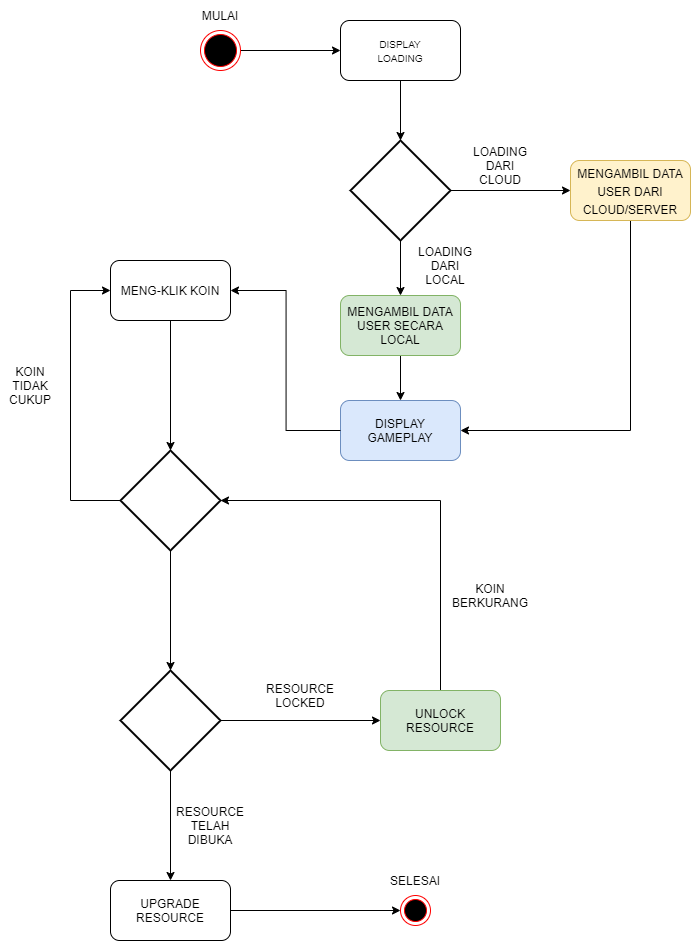

The diagram above was exported from draw.io. Its source (the exported page's mxGraphModel, read from the mxfile embedded in the PNG):
<mxGraphModel dx="1483" dy="816" grid="1" gridSize="10" guides="1" tooltips="1" connect="1" arrows="1" fold="1" page="1" pageScale="1" pageWidth="850" pageHeight="1100" math="0" shadow="0">
  <root>
    <mxCell id="0" />
    <mxCell id="1" parent="0" />
    <mxCell id="mDMoKxyjYxbjLZo-KeCZ-38" style="edgeStyle=orthogonalEdgeStyle;rounded=0;orthogonalLoop=1;jettySize=auto;html=1;entryX=0;entryY=0.5;entryDx=0;entryDy=0;fontSize=12;" edge="1" parent="1" source="mDMoKxyjYxbjLZo-KeCZ-1" target="mDMoKxyjYxbjLZo-KeCZ-4">
      <mxGeometry relative="1" as="geometry" />
    </mxCell>
    <mxCell id="mDMoKxyjYxbjLZo-KeCZ-1" value="" style="ellipse;html=1;shape=endState;fillColor=#000000;strokeColor=#ff0000;" vertex="1" parent="1">
      <mxGeometry x="290" y="90" width="40" height="40" as="geometry" />
    </mxCell>
    <mxCell id="mDMoKxyjYxbjLZo-KeCZ-2" value="MULAI" style="text;html=1;strokeColor=none;fillColor=none;align=center;verticalAlign=middle;whiteSpace=wrap;rounded=0;" vertex="1" parent="1">
      <mxGeometry x="280" y="60" width="60" height="30" as="geometry" />
    </mxCell>
    <mxCell id="mDMoKxyjYxbjLZo-KeCZ-37" style="edgeStyle=orthogonalEdgeStyle;rounded=0;orthogonalLoop=1;jettySize=auto;html=1;entryX=0.5;entryY=0;entryDx=0;entryDy=0;entryPerimeter=0;fontSize=12;" edge="1" parent="1" source="mDMoKxyjYxbjLZo-KeCZ-4" target="mDMoKxyjYxbjLZo-KeCZ-5">
      <mxGeometry relative="1" as="geometry" />
    </mxCell>
    <mxCell id="mDMoKxyjYxbjLZo-KeCZ-4" value="&lt;font size=&quot;1&quot;&gt;DISPLAY&lt;br&gt;LOADING&lt;br&gt;&lt;/font&gt;" style="rounded=1;whiteSpace=wrap;html=1;" vertex="1" parent="1">
      <mxGeometry x="430" y="80" width="120" height="60" as="geometry" />
    </mxCell>
    <mxCell id="mDMoKxyjYxbjLZo-KeCZ-34" style="edgeStyle=orthogonalEdgeStyle;rounded=0;orthogonalLoop=1;jettySize=auto;html=1;entryX=0.5;entryY=0;entryDx=0;entryDy=0;fontSize=12;" edge="1" parent="1" source="mDMoKxyjYxbjLZo-KeCZ-5" target="mDMoKxyjYxbjLZo-KeCZ-21">
      <mxGeometry relative="1" as="geometry" />
    </mxCell>
    <mxCell id="mDMoKxyjYxbjLZo-KeCZ-36" style="edgeStyle=orthogonalEdgeStyle;rounded=0;orthogonalLoop=1;jettySize=auto;html=1;entryX=0;entryY=0.5;entryDx=0;entryDy=0;fontSize=12;" edge="1" parent="1" source="mDMoKxyjYxbjLZo-KeCZ-5" target="mDMoKxyjYxbjLZo-KeCZ-14">
      <mxGeometry relative="1" as="geometry" />
    </mxCell>
    <mxCell id="mDMoKxyjYxbjLZo-KeCZ-5" value="" style="strokeWidth=2;html=1;shape=mxgraph.flowchart.decision;whiteSpace=wrap;fontSize=15;" vertex="1" parent="1">
      <mxGeometry x="440" y="200" width="100" height="100" as="geometry" />
    </mxCell>
    <mxCell id="mDMoKxyjYxbjLZo-KeCZ-44" style="edgeStyle=orthogonalEdgeStyle;rounded=0;orthogonalLoop=1;jettySize=auto;html=1;fontSize=12;entryX=1;entryY=0.5;entryDx=0;entryDy=0;" edge="1" parent="1" source="mDMoKxyjYxbjLZo-KeCZ-14" target="mDMoKxyjYxbjLZo-KeCZ-24">
      <mxGeometry relative="1" as="geometry">
        <mxPoint x="570" y="500" as="targetPoint" />
        <Array as="points">
          <mxPoint x="720" y="490" />
        </Array>
      </mxGeometry>
    </mxCell>
    <mxCell id="mDMoKxyjYxbjLZo-KeCZ-14" value="&lt;font style=&quot;font-size: 12px&quot;&gt;MENGAMBIL DATA USER DARI CLOUD/SERVER&lt;/font&gt;" style="rounded=1;whiteSpace=wrap;html=1;fontSize=15;fillColor=#fff2cc;strokeColor=#d6b656;" vertex="1" parent="1">
      <mxGeometry x="660" y="220" width="120" height="60" as="geometry" />
    </mxCell>
    <mxCell id="mDMoKxyjYxbjLZo-KeCZ-18" value="LOADING&lt;br&gt;DARI&lt;br&gt;CLOUD" style="text;html=1;strokeColor=none;fillColor=none;align=center;verticalAlign=middle;whiteSpace=wrap;rounded=0;fontSize=12;" vertex="1" parent="1">
      <mxGeometry x="560" y="210" width="60" height="30" as="geometry" />
    </mxCell>
    <mxCell id="mDMoKxyjYxbjLZo-KeCZ-35" style="edgeStyle=orthogonalEdgeStyle;rounded=0;orthogonalLoop=1;jettySize=auto;html=1;entryX=0.5;entryY=0;entryDx=0;entryDy=0;fontSize=12;" edge="1" parent="1" source="mDMoKxyjYxbjLZo-KeCZ-21" target="mDMoKxyjYxbjLZo-KeCZ-24">
      <mxGeometry relative="1" as="geometry" />
    </mxCell>
    <mxCell id="mDMoKxyjYxbjLZo-KeCZ-21" value="MENGAMBIL DATA USER SECARA LOCAL" style="rounded=1;whiteSpace=wrap;html=1;fontSize=12;fillColor=#d5e8d4;strokeColor=#82b366;" vertex="1" parent="1">
      <mxGeometry x="430" y="355" width="120" height="60" as="geometry" />
    </mxCell>
    <mxCell id="mDMoKxyjYxbjLZo-KeCZ-22" value="LOADING DARI LOCAL" style="text;html=1;strokeColor=none;fillColor=none;align=center;verticalAlign=middle;whiteSpace=wrap;rounded=0;fontSize=12;" vertex="1" parent="1">
      <mxGeometry x="505" y="310" width="60" height="30" as="geometry" />
    </mxCell>
    <mxCell id="mDMoKxyjYxbjLZo-KeCZ-24" value="DISPLAY&lt;br&gt;GAMEPLAY" style="rounded=1;whiteSpace=wrap;html=1;fontSize=12;fillColor=#dae8fc;strokeColor=#6c8ebf;" vertex="1" parent="1">
      <mxGeometry x="430" y="460" width="120" height="60" as="geometry" />
    </mxCell>
    <mxCell id="mDMoKxyjYxbjLZo-KeCZ-45" style="edgeStyle=orthogonalEdgeStyle;rounded=0;orthogonalLoop=1;jettySize=auto;html=1;entryX=0.5;entryY=0;entryDx=0;entryDy=0;entryPerimeter=0;fontSize=12;" edge="1" parent="1" source="mDMoKxyjYxbjLZo-KeCZ-26" target="mDMoKxyjYxbjLZo-KeCZ-39">
      <mxGeometry relative="1" as="geometry" />
    </mxCell>
    <mxCell id="mDMoKxyjYxbjLZo-KeCZ-26" value="MENG-KLIK KOIN" style="rounded=1;whiteSpace=wrap;html=1;fontSize=12;" vertex="1" parent="1">
      <mxGeometry x="200" y="320" width="120" height="60" as="geometry" />
    </mxCell>
    <mxCell id="mDMoKxyjYxbjLZo-KeCZ-32" value="" style="edgeStyle=elbowEdgeStyle;elbow=horizontal;endArrow=classic;html=1;rounded=0;fontSize=12;entryX=1;entryY=0.5;entryDx=0;entryDy=0;exitX=0;exitY=0.5;exitDx=0;exitDy=0;" edge="1" parent="1" source="mDMoKxyjYxbjLZo-KeCZ-24" target="mDMoKxyjYxbjLZo-KeCZ-26">
      <mxGeometry width="50" height="50" relative="1" as="geometry">
        <mxPoint x="420" y="580" as="sourcePoint" />
        <mxPoint x="140" y="430" as="targetPoint" />
      </mxGeometry>
    </mxCell>
    <mxCell id="mDMoKxyjYxbjLZo-KeCZ-46" style="edgeStyle=orthogonalEdgeStyle;rounded=0;orthogonalLoop=1;jettySize=auto;html=1;entryX=0;entryY=0.5;entryDx=0;entryDy=0;fontSize=12;exitX=0;exitY=0.5;exitDx=0;exitDy=0;exitPerimeter=0;" edge="1" parent="1" source="mDMoKxyjYxbjLZo-KeCZ-39" target="mDMoKxyjYxbjLZo-KeCZ-26">
      <mxGeometry relative="1" as="geometry">
        <Array as="points">
          <mxPoint x="160" y="560" />
          <mxPoint x="160" y="350" />
        </Array>
      </mxGeometry>
    </mxCell>
    <mxCell id="mDMoKxyjYxbjLZo-KeCZ-49" style="edgeStyle=orthogonalEdgeStyle;rounded=0;orthogonalLoop=1;jettySize=auto;html=1;entryX=0.5;entryY=0;entryDx=0;entryDy=0;entryPerimeter=0;fontSize=12;" edge="1" parent="1" source="mDMoKxyjYxbjLZo-KeCZ-39" target="mDMoKxyjYxbjLZo-KeCZ-48">
      <mxGeometry relative="1" as="geometry" />
    </mxCell>
    <mxCell id="mDMoKxyjYxbjLZo-KeCZ-39" value="" style="strokeWidth=2;html=1;shape=mxgraph.flowchart.decision;whiteSpace=wrap;fontSize=12;" vertex="1" parent="1">
      <mxGeometry x="210" y="510" width="100" height="100" as="geometry" />
    </mxCell>
    <mxCell id="mDMoKxyjYxbjLZo-KeCZ-47" value="KOIN&lt;br&gt;TIDAK&lt;br&gt;CUKUP&lt;br&gt;" style="text;html=1;align=center;verticalAlign=middle;whiteSpace=wrap;rounded=0;fontSize=12;" vertex="1" parent="1">
      <mxGeometry x="90" y="430" width="60" height="30" as="geometry" />
    </mxCell>
    <mxCell id="mDMoKxyjYxbjLZo-KeCZ-53" style="edgeStyle=orthogonalEdgeStyle;rounded=0;orthogonalLoop=1;jettySize=auto;html=1;entryX=0;entryY=0.5;entryDx=0;entryDy=0;fontSize=12;" edge="1" parent="1" source="mDMoKxyjYxbjLZo-KeCZ-48" target="mDMoKxyjYxbjLZo-KeCZ-51">
      <mxGeometry relative="1" as="geometry" />
    </mxCell>
    <mxCell id="mDMoKxyjYxbjLZo-KeCZ-57" style="edgeStyle=orthogonalEdgeStyle;rounded=0;orthogonalLoop=1;jettySize=auto;html=1;fontSize=12;entryX=0.5;entryY=0;entryDx=0;entryDy=0;" edge="1" parent="1" source="mDMoKxyjYxbjLZo-KeCZ-48" target="mDMoKxyjYxbjLZo-KeCZ-58">
      <mxGeometry relative="1" as="geometry">
        <mxPoint x="260" y="949.9999999999998" as="targetPoint" />
      </mxGeometry>
    </mxCell>
    <mxCell id="mDMoKxyjYxbjLZo-KeCZ-48" value="" style="strokeWidth=2;html=1;shape=mxgraph.flowchart.decision;whiteSpace=wrap;fontSize=12;" vertex="1" parent="1">
      <mxGeometry x="210" y="730" width="100" height="100" as="geometry" />
    </mxCell>
    <mxCell id="mDMoKxyjYxbjLZo-KeCZ-54" style="edgeStyle=orthogonalEdgeStyle;rounded=0;orthogonalLoop=1;jettySize=auto;html=1;entryX=1;entryY=0.5;entryDx=0;entryDy=0;entryPerimeter=0;fontSize=12;" edge="1" parent="1" source="mDMoKxyjYxbjLZo-KeCZ-51" target="mDMoKxyjYxbjLZo-KeCZ-39">
      <mxGeometry relative="1" as="geometry">
        <Array as="points">
          <mxPoint x="530" y="560" />
        </Array>
      </mxGeometry>
    </mxCell>
    <mxCell id="mDMoKxyjYxbjLZo-KeCZ-51" value="UNLOCK RESOURCE" style="rounded=1;whiteSpace=wrap;html=1;fontSize=12;fillColor=#d5e8d4;strokeColor=#82b366;" vertex="1" parent="1">
      <mxGeometry x="470" y="750" width="120" height="60" as="geometry" />
    </mxCell>
    <mxCell id="mDMoKxyjYxbjLZo-KeCZ-52" value="RESOURCE&lt;br&gt;LOCKED" style="text;html=1;strokeColor=none;fillColor=none;align=center;verticalAlign=middle;whiteSpace=wrap;rounded=0;fontSize=12;" vertex="1" parent="1">
      <mxGeometry x="360" y="740" width="60" height="30" as="geometry" />
    </mxCell>
    <mxCell id="mDMoKxyjYxbjLZo-KeCZ-56" value="KOIN BERKURANG" style="text;html=1;strokeColor=none;fillColor=none;align=center;verticalAlign=middle;whiteSpace=wrap;rounded=0;fontSize=12;" vertex="1" parent="1">
      <mxGeometry x="550" y="640" width="60" height="30" as="geometry" />
    </mxCell>
    <mxCell id="mDMoKxyjYxbjLZo-KeCZ-61" style="edgeStyle=orthogonalEdgeStyle;rounded=0;orthogonalLoop=1;jettySize=auto;html=1;entryX=0;entryY=0.5;entryDx=0;entryDy=0;fontSize=12;" edge="1" parent="1" source="mDMoKxyjYxbjLZo-KeCZ-58" target="mDMoKxyjYxbjLZo-KeCZ-60">
      <mxGeometry relative="1" as="geometry" />
    </mxCell>
    <mxCell id="mDMoKxyjYxbjLZo-KeCZ-58" value="UPGRADE RESOURCE" style="rounded=1;whiteSpace=wrap;html=1;fontSize=12;" vertex="1" parent="1">
      <mxGeometry x="200" y="940" width="120" height="60" as="geometry" />
    </mxCell>
    <mxCell id="mDMoKxyjYxbjLZo-KeCZ-59" value="RESOURCE&lt;br&gt;TELAH&lt;br&gt;DIBUKA" style="text;html=1;strokeColor=none;fillColor=none;align=center;verticalAlign=middle;whiteSpace=wrap;rounded=0;fontSize=12;" vertex="1" parent="1">
      <mxGeometry x="270" y="870" width="60" height="30" as="geometry" />
    </mxCell>
    <mxCell id="mDMoKxyjYxbjLZo-KeCZ-60" value="" style="ellipse;html=1;shape=endState;fillColor=#000000;strokeColor=#ff0000;fontSize=12;" vertex="1" parent="1">
      <mxGeometry x="490" y="955" width="30" height="30" as="geometry" />
    </mxCell>
    <mxCell id="mDMoKxyjYxbjLZo-KeCZ-62" value="SELESAI" style="text;html=1;strokeColor=none;fillColor=none;align=center;verticalAlign=middle;whiteSpace=wrap;rounded=0;fontSize=12;" vertex="1" parent="1">
      <mxGeometry x="475" y="925" width="60" height="30" as="geometry" />
    </mxCell>
  </root>
</mxGraphModel>